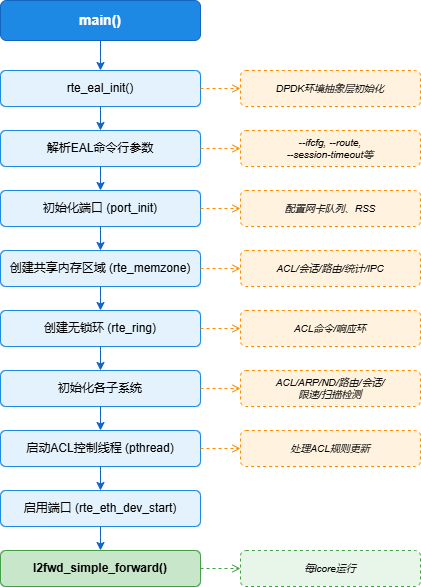

The diagram above was exported from draw.io. Its source (the exported page's mxGraphModel, read from the mxfile embedded in the PNG):
<mxGraphModel dx="970" dy="648" grid="0" gridSize="10" guides="1" tooltips="1" connect="1" arrows="1" fold="1" page="1" pageScale="1" pageWidth="827" pageHeight="1169" math="0" shadow="0">
  <root>
    <mxCell id="0" />
    <mxCell id="1" parent="0" />
    <mxCell id="2" parent="1" style="rounded=1;whiteSpace=wrap;html=1;fillColor=#1E88E5;fontColor=#FFFFFF;strokeColor=#1565C0;fontSize=14;" value="&lt;b&gt;main()&lt;/b&gt;" vertex="1">
      <mxGeometry height="40" width="200" x="80" y="30" as="geometry" />
    </mxCell>
    <mxCell id="3" parent="1" style="rounded=1;whiteSpace=wrap;html=1;fillColor=#E3F2FD;strokeColor=#1E88E5;fontSize=12;" value="rte_eal_init()" vertex="1">
      <mxGeometry height="36" width="200" x="80" y="100" as="geometry" />
    </mxCell>
    <mxCell id="4" parent="1" style="rounded=1;whiteSpace=wrap;html=1;fillColor=#FFF3E0;strokeColor=#FB8C00;fontSize=10;fontStyle=2;dashed=1;" value="DPDK环境抽象层初始化" vertex="1">
      <mxGeometry height="36" width="180" x="320" y="100" as="geometry" />
    </mxCell>
    <mxCell id="5" parent="1" style="rounded=1;whiteSpace=wrap;html=1;fillColor=#E3F2FD;strokeColor=#1E88E5;fontSize=12;" value="解析EAL命令行参数" vertex="1">
      <mxGeometry height="36" width="200" x="80" y="160" as="geometry" />
    </mxCell>
    <mxCell id="6" parent="1" style="rounded=1;whiteSpace=wrap;html=1;fillColor=#FFF3E0;strokeColor=#FB8C00;fontSize=10;fontStyle=2;dashed=1;" value="--ifcfg, --route,&lt;br&gt;--session-timeout等" vertex="1">
      <mxGeometry height="36" width="180" x="320" y="160" as="geometry" />
    </mxCell>
    <mxCell id="7" parent="1" style="rounded=1;whiteSpace=wrap;html=1;fillColor=#E3F2FD;strokeColor=#1E88E5;fontSize=12;" value="初始化端口 (port_init)" vertex="1">
      <mxGeometry height="36" width="200" x="80" y="220" as="geometry" />
    </mxCell>
    <mxCell id="8" parent="1" style="rounded=1;whiteSpace=wrap;html=1;fillColor=#FFF3E0;strokeColor=#FB8C00;fontSize=10;fontStyle=2;dashed=1;" value="配置网卡队列、RSS" vertex="1">
      <mxGeometry height="36" width="180" x="320" y="220" as="geometry" />
    </mxCell>
    <mxCell id="9" parent="1" style="rounded=1;whiteSpace=wrap;html=1;fillColor=#E3F2FD;strokeColor=#1E88E5;fontSize=12;" value="创建共享内存区域 (rte_memzone)" vertex="1">
      <mxGeometry height="36" width="200" x="80" y="280" as="geometry" />
    </mxCell>
    <mxCell id="10" parent="1" style="rounded=1;whiteSpace=wrap;html=1;fillColor=#FFF3E0;strokeColor=#FB8C00;fontSize=10;fontStyle=2;dashed=1;" value="ACL/会话/路由/统计/IPC" vertex="1">
      <mxGeometry height="36" width="180" x="320" y="280" as="geometry" />
    </mxCell>
    <mxCell id="11" parent="1" style="rounded=1;whiteSpace=wrap;html=1;fillColor=#E3F2FD;strokeColor=#1E88E5;fontSize=12;" value="创建无锁环 (rte_ring)" vertex="1">
      <mxGeometry height="36" width="200" x="80" y="340" as="geometry" />
    </mxCell>
    <mxCell id="12" parent="1" style="rounded=1;whiteSpace=wrap;html=1;fillColor=#FFF3E0;strokeColor=#FB8C00;fontSize=10;fontStyle=2;dashed=1;" value="ACL命令/响应环" vertex="1">
      <mxGeometry height="36" width="180" x="320" y="340" as="geometry" />
    </mxCell>
    <mxCell id="13" parent="1" style="rounded=1;whiteSpace=wrap;html=1;fillColor=#E3F2FD;strokeColor=#1E88E5;fontSize=12;" value="初始化各子系统" vertex="1">
      <mxGeometry height="36" width="200" x="80" y="400" as="geometry" />
    </mxCell>
    <mxCell id="14" parent="1" style="rounded=1;whiteSpace=wrap;html=1;fillColor=#FFF3E0;strokeColor=#FB8C00;fontSize=10;fontStyle=2;dashed=1;" value="ACL/ARP/ND/路由/会话/&lt;br&gt;限速/扫描检测" vertex="1">
      <mxGeometry height="36" width="180" x="320" y="400" as="geometry" />
    </mxCell>
    <mxCell id="15" parent="1" style="rounded=1;whiteSpace=wrap;html=1;fillColor=#E3F2FD;strokeColor=#1E88E5;fontSize=12;" value="启动ACL控制线程 (pthread)" vertex="1">
      <mxGeometry height="36" width="200" x="80" y="460" as="geometry" />
    </mxCell>
    <mxCell id="16" parent="1" style="rounded=1;whiteSpace=wrap;html=1;fillColor=#FFF3E0;strokeColor=#FB8C00;fontSize=10;fontStyle=2;dashed=1;" value="处理ACL规则更新" vertex="1">
      <mxGeometry height="36" width="180" x="320" y="460" as="geometry" />
    </mxCell>
    <mxCell id="17" parent="1" style="rounded=1;whiteSpace=wrap;html=1;fillColor=#E3F2FD;strokeColor=#1E88E5;fontSize=12;" value="启用端口 (rte_eth_dev_start)" vertex="1">
      <mxGeometry height="36" width="200" x="80" y="520" as="geometry" />
    </mxCell>
    <mxCell id="18" parent="1" style="rounded=1;whiteSpace=wrap;html=1;fillColor=#C8E6C9;strokeColor=#43A047;fontSize=12;fontStyle=1;" value="l2fwd_simple_forward()" vertex="1">
      <mxGeometry height="36" width="200" x="80" y="580" as="geometry" />
    </mxCell>
    <mxCell id="19" parent="1" style="rounded=1;whiteSpace=wrap;html=1;fillColor=#E8F5E9;strokeColor=#43A047;fontSize=10;fontStyle=2;dashed=1;" value="每lcore运行" vertex="1">
      <mxGeometry height="36" width="180" x="320" y="580" as="geometry" />
    </mxCell>
    <mxCell id="e2-3" edge="1" parent="1" source="2" style="edgeStyle=orthogonalEdgeStyle;endArrow=classic;endFill=1;html=1;strokeColor=#1565C0;exitX=0.5;exitY=1;entryX=0.5;entryY=0;" target="3">
      <mxGeometry relative="1" as="geometry" />
    </mxCell>
    <mxCell id="e3-5" edge="1" parent="1" source="3" style="edgeStyle=orthogonalEdgeStyle;endArrow=classic;endFill=1;html=1;strokeColor=#1565C0;exitX=0.5;exitY=1;entryX=0.5;entryY=0;" target="5">
      <mxGeometry relative="1" as="geometry" />
    </mxCell>
    <mxCell id="e5-7" edge="1" parent="1" source="5" style="edgeStyle=orthogonalEdgeStyle;endArrow=classic;endFill=1;html=1;strokeColor=#1565C0;exitX=0.5;exitY=1;entryX=0.5;entryY=0;" target="7">
      <mxGeometry relative="1" as="geometry" />
    </mxCell>
    <mxCell id="e7-9" edge="1" parent="1" source="7" style="edgeStyle=orthogonalEdgeStyle;endArrow=classic;endFill=1;html=1;strokeColor=#1565C0;exitX=0.5;exitY=1;entryX=0.5;entryY=0;" target="9">
      <mxGeometry relative="1" as="geometry" />
    </mxCell>
    <mxCell id="e9-11" edge="1" parent="1" source="9" style="edgeStyle=orthogonalEdgeStyle;endArrow=classic;endFill=1;html=1;strokeColor=#1565C0;exitX=0.5;exitY=1;entryX=0.5;entryY=0;" target="11">
      <mxGeometry relative="1" as="geometry" />
    </mxCell>
    <mxCell id="e11-13" edge="1" parent="1" source="11" style="edgeStyle=orthogonalEdgeStyle;endArrow=classic;endFill=1;html=1;strokeColor=#1565C0;exitX=0.5;exitY=1;entryX=0.5;entryY=0;" target="13">
      <mxGeometry relative="1" as="geometry" />
    </mxCell>
    <mxCell id="e13-15" edge="1" parent="1" source="13" style="edgeStyle=orthogonalEdgeStyle;endArrow=classic;endFill=1;html=1;strokeColor=#1565C0;exitX=0.5;exitY=1;entryX=0.5;entryY=0;" target="15">
      <mxGeometry relative="1" as="geometry" />
    </mxCell>
    <mxCell id="e15-17" edge="1" parent="1" source="15" style="edgeStyle=orthogonalEdgeStyle;endArrow=classic;endFill=1;html=1;strokeColor=#1565C0;exitX=0.5;exitY=1;entryX=0.5;entryY=0;" target="17">
      <mxGeometry relative="1" as="geometry" />
    </mxCell>
    <mxCell id="e17-18" edge="1" parent="1" source="17" style="edgeStyle=orthogonalEdgeStyle;endArrow=classic;endFill=1;html=1;strokeColor=#1565C0;exitX=0.5;exitY=1;entryX=0.5;entryY=0;" target="18">
      <mxGeometry relative="1" as="geometry" />
    </mxCell>
    <mxCell id="e3-4" edge="1" parent="1" source="3" style="edgeStyle=orthogonalEdgeStyle;endArrow=open;html=1;strokeColor=#FB8C00;dashed=1;exitX=1;exitY=0.5;entryX=0;entryY=0.5;" target="4">
      <mxGeometry relative="1" as="geometry" />
    </mxCell>
    <mxCell id="e5-6" edge="1" parent="1" source="5" style="edgeStyle=orthogonalEdgeStyle;endArrow=open;html=1;strokeColor=#FB8C00;dashed=1;exitX=1;exitY=0.5;entryX=0;entryY=0.5;" target="6">
      <mxGeometry relative="1" as="geometry" />
    </mxCell>
    <mxCell id="e7-8" edge="1" parent="1" source="7" style="edgeStyle=orthogonalEdgeStyle;endArrow=open;html=1;strokeColor=#FB8C00;dashed=1;exitX=1;exitY=0.5;entryX=0;entryY=0.5;" target="8">
      <mxGeometry relative="1" as="geometry" />
    </mxCell>
    <mxCell id="e9-10" edge="1" parent="1" source="9" style="edgeStyle=orthogonalEdgeStyle;endArrow=open;html=1;strokeColor=#FB8C00;dashed=1;exitX=1;exitY=0.5;entryX=0;entryY=0.5;" target="10">
      <mxGeometry relative="1" as="geometry" />
    </mxCell>
    <mxCell id="e11-12" edge="1" parent="1" source="11" style="edgeStyle=orthogonalEdgeStyle;endArrow=open;html=1;strokeColor=#FB8C00;dashed=1;exitX=1;exitY=0.5;entryX=0;entryY=0.5;" target="12">
      <mxGeometry relative="1" as="geometry" />
    </mxCell>
    <mxCell id="e13-14" edge="1" parent="1" source="13" style="edgeStyle=orthogonalEdgeStyle;endArrow=open;html=1;strokeColor=#FB8C00;dashed=1;exitX=1;exitY=0.5;entryX=0;entryY=0.5;" target="14">
      <mxGeometry relative="1" as="geometry" />
    </mxCell>
    <mxCell id="e15-16" edge="1" parent="1" source="15" style="edgeStyle=orthogonalEdgeStyle;endArrow=open;html=1;strokeColor=#FB8C00;dashed=1;exitX=1;exitY=0.5;entryX=0;entryY=0.5;" target="16">
      <mxGeometry relative="1" as="geometry" />
    </mxCell>
    <mxCell id="e18-19" edge="1" parent="1" source="18" style="edgeStyle=orthogonalEdgeStyle;endArrow=open;html=1;strokeColor=#43A047;dashed=1;exitX=1;exitY=0.5;entryX=0;entryY=0.5;" target="19">
      <mxGeometry relative="1" as="geometry" />
    </mxCell>
  </root>
</mxGraphModel>